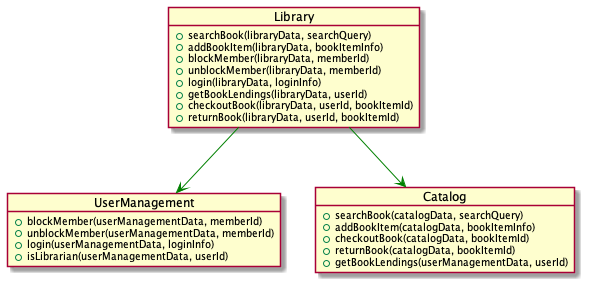

The diagram above was rendered by PlantUML. Its source (embedded in the PNG):
@startuml

!include SkinParam.iuml

Library --> UserManagement
Library --> Catalog

object Library {
  + searchBook(libraryData, searchQuery)
  + addBookItem(libraryData, bookItemInfo)
  + blockMember(libraryData, memberId)
  + unblockMember(libraryData, memberId)
  + login(libraryData, loginInfo)
  + getBookLendings(libraryData, userId)
  + checkoutBook(libraryData, userId, bookItemId)
  + returnBook(libraryData, userId, bookItemId)
}

object UserManagement {
  + blockMember(userManagementData, memberId)
  + unblockMember(userManagementData, memberId)
  + login(userManagementData, loginInfo)
  + isLibrarian(userManagementData, userId)
}

object Catalog {
  + searchBook(catalogData, searchQuery)
  + addBookItem(catalogData, bookItemInfo)
  + checkoutBook(catalogData, bookItemId)
  + returnBook(catalogData, bookItemId)
  + getBookLendings(userManagementData, userId)
}

@enduml